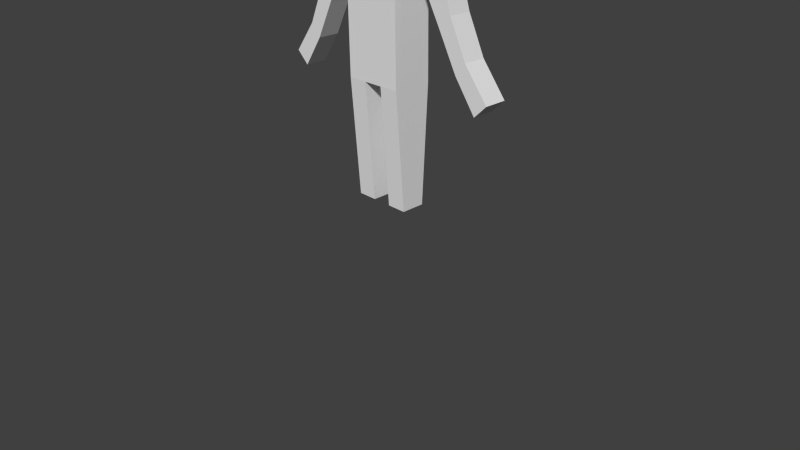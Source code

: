 # Source: character_model_with_fishing_pole_added.blend  (saved by Blender 2.75.0; exported with 4.5.12 LTS)
import bpy
from mathutils import Matrix  # noqa: F401  (used for matrix-valued properties, if any)

bpy.ops.wm.read_factory_settings(use_empty=True)
scene = bpy.context.scene
scene.name = 'Scene'

# ---- collections
col_collection_1 = bpy.data.collections.new('Collection 1'); scene.collection.children.link(col_collection_1)

# ---- materials (node trees are filled in below, after node groups)
mat_material = bpy.data.materials.new('Material')
mat_material.alpha_threshold = 0.0
mat_material.use_transparent_shadow = False
mat_material.roughness = 0.5
mat_material.line_color = (0.0, 0.0, 0.0, 1.0)

# ---- material node trees

# ---- world
world_world = bpy.data.worlds.new('World'); scene.world = world_world
world_world.color = (0.05088, 0.05088, 0.05088)
world_world.use_sun_shadow = False
world_world.sun_shadow_jitter_overblur = 0.0
world_world.cycles.sampling_method = 'MANUAL'
world_world.cycles.sample_map_resolution = 256

# ---- cameras
cam_camera = bpy.data.cameras.new('Camera')
cam_camera.clip_end = 100.0
cam_camera.lens = 35.0
cam_camera.sensor_width = 32.0
cam_camera.sensor_height = 18.0
cam_camera.ortho_scale = 7.314
cam_camera.dof.focus_distance = 0.0
cam_camera.dof.aperture_fstop = 128.0

# ---- lights
light_lamp = bpy.data.lights.new('Lamp', 'POINT')
light_lamp.transmission_factor = 0.0
light_lamp.cutoff_distance = 30.0
light_lamp.energy = 100.0
light_lamp.shadow_buffer_clip_start = 1.001
light_lamp.shadow_soft_size = 0.1
light_lamp.shadow_maximum_resolution = 0.006
light_lamp.use_absolute_resolution = True
light_lamp.cycles.use_multiple_importance_sampling = False

# ---- meshes
me_cube = bpy.data.meshes.new('Cube')
me_cube.from_pydata([(0.404, 0.2616, 1.58), (0.404, -0.2616, 1.58), (-0.404, -0.2616, 1.58), (-0.404, 0.2616, 1.58), (0.404, 0.2616, 3.221), (0.4039, -0.2616, 3.221), (-0.404, -0.2616, 3.221), (-0.404, 0.2616, 3.221), (0.1347, 0.2616, 1.58), (-0.1346, 0.2616, 1.58), (0.1347, -0.2616, 1.58), (-0.1347, -0.2616, 1.58), (0.1347, 0.2616, 3.221), (-0.1347, 0.2616, 3.221), (0.1346, -0.2616, 3.221), (-0.1347, -0.2616, 3.221), (0.404, 0.2616, 2.247), (0.404, 0.2616, 2.913), (0.404, -0.2616, 2.247), (0.404, -0.2616, 2.913), (-0.404, -0.2616, 2.247), (-0.404, -0.2616, 2.913), (-0.404, 0.2616, 2.247), (-0.404, 0.2616, 2.913), (0.1347, 0.2616, 2.247), (0.1347, 0.2616, 2.913), (-0.1347, 0.2616, 2.247), (-0.1347, 0.2616, 2.913), (0.1346, -0.2616, 2.913), (0.1346, -0.2616, 2.247), (-0.1347, -0.2616, 2.913), (-0.1347, -0.2616, 2.247), (0.404, 0.1595, 0.0006494), (0.404, -0.1595, 0.0006494), (-0.1346, 0.1595, 0.0006494), (-0.404, 0.1595, 0.0006494), (-0.1347, -0.1595, 0.0006494), (-0.404, -0.1595, 0.0006494), (0.1347, 0.1595, 0.0006494), (0.1347, -0.1595, 0.0006494), (0.06581, 0.1279, 3.36), (-0.06581, 0.1279, 3.36), (0.06581, -0.1279, 3.36), (-0.06581, -0.1279, 3.36), (0.1347, 0.1815, 4.54), (-0.1347, 0.1815, 4.54), (0.1346, -0.1815, 4.54), (-0.1347, -0.1815, 4.54), (-0.3492, 0.2616, 3.764), (0.3492, 0.2616, 3.764), (-0.3492, -0.2616, 3.764), (0.3492, -0.2616, 3.764), (0.9659, 0.1986, 2.958), (0.8623, 0.1986, 3.176), (0.9659, -0.1003, 2.958), (0.8623, -0.1003, 3.176), (-0.9659, -0.1003, 2.958), (-0.8623, -0.1003, 3.176), (-0.9659, 0.1986, 2.958), (-0.8623, 0.1986, 3.176), (0.6375, -0.1003, 3.221), (0.6375, 0.1986, 3.221), (0.6375, 0.1986, 2.913), (0.6375, -0.1003, 2.913), (-0.6375, -0.1003, 3.221), (-0.6375, -0.1003, 2.913), (-0.6375, 0.1986, 2.913), (-0.6375, 0.1986, 3.221), (-1.099, -0.1003, 2.538), (-1.099, 0.1986, 2.538), (1.099, 0.1986, 2.538), (1.099, -0.1003, 2.538), (0.9336, 0.1986, 2.372), (0.9336, -0.1003, 2.372), (-0.9336, -0.1003, 2.372), (-0.9336, 0.1986, 2.372), (-0.3427, 0.2616, 4.059), (-0.3427, -0.2616, 4.059), (0.3427, -0.2616, 4.059), (0.3427, 0.2616, 4.059), (-1.325, -0.1003, 2.061), (-1.325, 0.1986, 2.061), (1.325, 0.1986, 2.061), (1.325, -0.1003, 2.061), (1.186, 0.1986, 1.896), (1.186, -0.1003, 1.896), (-1.186, -0.1003, 1.896), (-1.186, 0.1986, 1.896), (-1.648, -0.1003, 1.652), (-1.648, 0.1986, 1.652), (1.648, 0.1986, 1.652), (1.648, -0.1003, 1.652), (1.475, 0.1986, 1.487), (1.475, -0.1003, 1.487), (-1.475, -0.1003, 1.487), (-1.475, 0.1986, 1.487)], [], [(0, 1, 33, 32), (13, 7, 6, 15), (65, 64, 57, 56), (30, 15, 6, 21), (61, 60, 55, 53), (26, 9, 3, 22), (16, 0, 8, 24), (24, 8, 9, 26), (19, 5, 14, 28), (28, 14, 15, 30), (4, 12, 14, 5), (15, 14, 42, 43), (10, 8, 38, 39), (8, 10, 11, 9), (10, 29, 31, 11), (29, 28, 30, 31), (1, 18, 29, 10), (18, 19, 28, 29), (12, 25, 27, 13), (25, 24, 26, 27), (4, 17, 25, 12), (17, 16, 24, 25), (13, 27, 23, 7), (27, 26, 22, 23), (2, 20, 22, 3), (20, 21, 23, 22), (11, 31, 20, 2), (31, 30, 21, 20), (0, 16, 18, 1), (16, 17, 19, 18), (34, 36, 37, 35), (32, 33, 39, 38), (9, 11, 36, 34), (2, 3, 35, 37), (1, 10, 39, 33), (11, 2, 37, 36), (8, 0, 32, 38), (3, 9, 34, 35), (79, 76, 45, 44), (12, 13, 41, 40), (14, 12, 40, 42), (13, 15, 43, 41), (44, 45, 47, 46), (76, 77, 47, 45), (77, 78, 46, 47), (78, 79, 44, 46), (42, 40, 49, 51), (43, 42, 51, 50), (41, 43, 50, 48), (40, 41, 48, 49), (52, 53, 55, 54), (56, 57, 59, 58), (65, 56, 68, 74), (60, 63, 54, 55), (62, 61, 53, 52), (52, 54, 71, 70), (64, 67, 59, 57), (67, 66, 58, 59), (17, 4, 61, 62), (5, 19, 63, 60), (19, 17, 62, 63), (4, 5, 60, 61), (7, 23, 66, 67), (6, 7, 67, 64), (23, 21, 65, 66), (21, 6, 64, 65), (73, 72, 84, 85), (69, 75, 87, 81), (62, 52, 70, 72), (66, 65, 74, 75), (54, 63, 73, 71), (56, 58, 69, 68), (58, 66, 75, 69), (63, 62, 72, 73), (51, 49, 79, 78), (50, 51, 78, 77), (48, 50, 77, 76), (49, 48, 76, 79), (86, 80, 88, 94), (87, 86, 94, 95), (72, 70, 82, 84), (68, 69, 81, 80), (75, 74, 86, 87), (74, 68, 80, 86), (71, 73, 85, 83), (70, 71, 83, 82), (93, 92, 90, 91), (95, 94, 88, 89), (83, 85, 93, 91), (82, 83, 91, 90), (81, 87, 95, 89), (85, 84, 92, 93), (84, 82, 90, 92), (80, 81, 89, 88)])
me_cube.materials.append(mat_material)
me_cube.use_remesh_preserve_volume = False
me_cube.use_remesh_preserve_attributes = False
me_cube.use_mirror_vertex_groups = False
me_cube.update()
arm_armature = bpy.data.armatures.new('Armature')  # bones are not reproduced

# ---- objects
ob_armature = bpy.data.objects.new('Armature', arm_armature)
ob_player = bpy.data.objects.new('Player', me_cube)
ob_lamp = bpy.data.objects.new('Lamp', light_lamp)
ob_camera = bpy.data.objects.new('Camera', cam_camera)

# ---- transforms, parenting, visibility, modifiers, constraints
ob_armature.location = (0.0, 0.0, 0.0)
ob_armature.show_in_front = True
ob_armature.lineart.crease_threshold = 0.0
ob_player.parent = ob_armature
ob_player.location = (0.0, 0.0, 0.0)
ob_player.lock_rotations_4d = False
ob_player.empty_display_type = 'ARROWS'
ob_player.lineart.crease_threshold = 0.0
_vg = ob_player.vertex_groups.new(name='Stomach')
for _i, _w in zip([0, 2, 5, 16, 17, 18, 19, 20, 21, 22, 23, 24, 25, 26, 27, 28, 29, 30, 31], [0.00701, 0.002403, 0.001451, 0.8286, 0.08481, 0.8282, 0.08436, 0.827, 0.08594, 0.8267, 0.08288, 0.8882, 0.06101, 0.8871, 0.06112, 0.06119, 0.8881, 0.06176, 0.8871]): _vg.add([_i], _w, 'REPLACE')
_vg = ob_player.vertex_groups.new(name='Torso')
for _i, _w in zip([4, 5, 6, 7, 12, 13, 14, 15, 16, 17, 18, 19, 20, 21, 22, 23, 24, 25, 26, 27, 28, 29, 30, 31, 40, 41, 42, 43, 48, 49, 50, 51, 60, 61, 62, 63, 64, 65, 66, 67, 76, 77, 78, 79], [0.3596, 0.5327, 0.4072, 0.3501, 0.8507, 0.8444, 0.8805, 0.862, 0.05987, 0.6205, 0.0631, 0.6743, 0.06203, 0.6498, 0.06045, 0.6248, 0.04241, 0.8591, 0.04324, 0.8583, 0.8725, 0.04472, 0.8666, 0.04478, 0.9599, 0.949, 0.952, 0.9602, 0.1375, 0.1393, 0.1405, 0.1368, 0.06041, 0.0595, 0.06464, 0.07373, 0.07056, 0.0696, 0.06323, 0.03773, 0.02888, 0.02946, 0.02793, 0.02831]): _vg.add([_i], _w, 'REPLACE')
_vg = ob_player.vertex_groups.new(name='Head')
for _i, _w in zip([40, 41, 42, 43, 44, 45, 46, 47, 48, 49, 50, 51, 76, 77, 78, 79], [0.01058, 0.02657, 0.02597, 0.0112, 0.9927, 0.9932, 0.9933, 0.9926, 0.8607, 0.8592, 0.8581, 0.8618, 0.9601, 0.9599, 0.9606, 0.9604]): _vg.add([_i], _w, 'REPLACE')
_vg = ob_player.vertex_groups.new(name='Upper Arm.L')
for _i, _w in zip([4, 5, 12, 14, 17, 19, 25, 28, 52, 53, 54, 55, 60, 61, 62, 63, 70, 71, 72, 73, 82, 83], [0.6145, 0.4286, 0.117, 0.08432, 0.2816, 0.2282, 0.06156, 0.04793, 0.9894, 0.9841, 0.9894, 0.9812, 0.9348, 0.9357, 0.9245, 0.9149, 0.9772, 0.9752, 0.966, 0.9668, 0.01948, 0.02493]): _vg.add([_i], _w, 'REPLACE')
_vg = ob_player.vertex_groups.new(name='Lower Arm.L')
for _i, _w in zip([72, 73, 82, 83, 84, 85, 90, 91, 92, 93], [0.0157, 0.01381, 0.9652, 0.9625, 0.9797, 0.9796, 0.9978, 0.9975, 0.9987, 0.999]): _vg.add([_i], _w, 'REPLACE')
_vg = ob_player.vertex_groups.new(name='Upper Leg.L')
for _i, _w in zip([0, 1, 8, 9, 10, 11, 16, 18, 24, 29], [0.9382, 0.9512, 0.8785, 0.08021, 0.8937, 0.08145, 0.08257, 0.08345, 0.03919, 0.04052]): _vg.add([_i], _w, 'REPLACE')
_vg = ob_player.vertex_groups.new(name='Lower Leg.L')
for _i, _w in zip([32, 33, 38, 39], [0.9883, 0.9905, 0.9898, 0.9896]): _vg.add([_i], _w, 'REPLACE')
_vg = ob_player.vertex_groups.new(name='Upper Arm.R')
for _i, _w in zip([6, 7, 13, 15, 21, 23, 27, 30, 56, 57, 58, 59, 64, 65, 66, 67, 68, 69, 74, 75, 80, 81], [0.564, 0.6245, 0.1218, 0.1085, 0.2516, 0.2795, 0.0621, 0.05584, 0.989, 0.9825, 0.9905, 0.9853, 0.9239, 0.9192, 0.9264, 0.9525, 0.9773, 0.9752, 0.9661, 0.9667, 0.01887, 0.02536]): _vg.add([_i], _w, 'REPLACE')
_vg = ob_player.vertex_groups.new(name='Lower Arm.R')
for _i, _w in zip([74, 75, 80, 81, 86, 87, 88, 89, 94, 95], [0.01536, 0.01435, 0.9655, 0.9623, 0.9798, 0.9795, 0.9978, 0.9975, 0.9988, 0.999]): _vg.add([_i], _w, 'REPLACE')
_vg = ob_player.vertex_groups.new(name='Upper Leg.R')
for _i, _w in zip([2, 3, 8, 9, 10, 11, 20, 22, 26, 31], [0.9436, 0.9471, 0.08559, 0.8864, 0.07547, 0.8852, 0.08371, 0.08392, 0.04109, 0.04079]): _vg.add([_i], _w, 'REPLACE')
_vg = ob_player.vertex_groups.new(name='Lower Leg.R')
for _i, _w in zip([34, 35, 36, 37], [0.9887, 0.9896, 0.9907, 0.9892]): _vg.add([_i], _w, 'REPLACE')
_m = ob_player.modifiers.new('Armature', 'ARMATURE')
_m.object = ob_armature
ob_lamp.location = (4.076, 1.005, 5.904)
ob_lamp.rotation_euler = (0.6503, 0.05522, 1.866)
ob_lamp.lock_rotations_4d = False
ob_lamp.empty_display_type = 'ARROWS'
ob_lamp.color = (0.0, 0.0, 0.0, 0.0)
ob_lamp.hide_viewport = True
ob_lamp.hide_select = True
ob_lamp.hide_render = True
ob_lamp.lineart.crease_threshold = 0.0
ob_camera.location = (7.554, -6.893, 4.707)
ob_camera.rotation_euler = (1.109, 0.01082, 0.8149)
ob_camera.lock_rotations_4d = False
ob_camera.empty_display_type = 'ARROWS'
ob_camera.color = (0.0, 0.0, 0.0, 0.0)
ob_camera.hide_viewport = True
ob_camera.hide_select = True
ob_camera.hide_render = True
ob_camera.display_type = 'WIRE'
ob_camera.lineart.crease_threshold = 0.0

# ---- collection membership
col_collection_1.objects.link(ob_armature)
col_collection_1.objects.link(ob_player)
col_collection_1.objects.link(ob_lamp)
col_collection_1.objects.link(ob_camera)

# ---- scene / render settings (as saved in the file)
scene.camera = ob_camera
scene.frame_start = 1; scene.frame_end = 250; scene.frame_set(509)
scene.render.engine = 'BLENDER_EEVEE_NEXT'
scene.render.resolution_percentage = 50
scene.render.dither_intensity = 0.0
scene.cycles.use_denoising = False
scene.cycles.samples = 10
scene.cycles.sampling_pattern = 'TABULATED_SOBOL'
scene.cycles.light_sampling_threshold = 0.0
scene.cycles.use_adaptive_sampling = False
scene.cycles.use_light_tree = False
scene.cycles.blur_glossy = 0.0
scene.cycles.pixel_filter_type = 'GAUSSIAN'
scene.cycles.sample_clamp_indirect = 0.0
scene.view_settings.view_transform = 'Standard'
bpy.context.view_layer.update()

# ---- added for rendering (the .blend has no usable light): sun
light_auto_sun = bpy.data.lights.new('AutoSun', 'SUN')
light_auto_sun.energy = 3.0
light_auto_sun.angle = 0.0523599
ob_auto_sun = bpy.data.objects.new('AutoSun', light_auto_sun)
scene.collection.objects.link(ob_auto_sun)
ob_auto_sun.rotation_euler = (0.872665, 0.174533, 0.523599)
bpy.context.view_layer.update()
